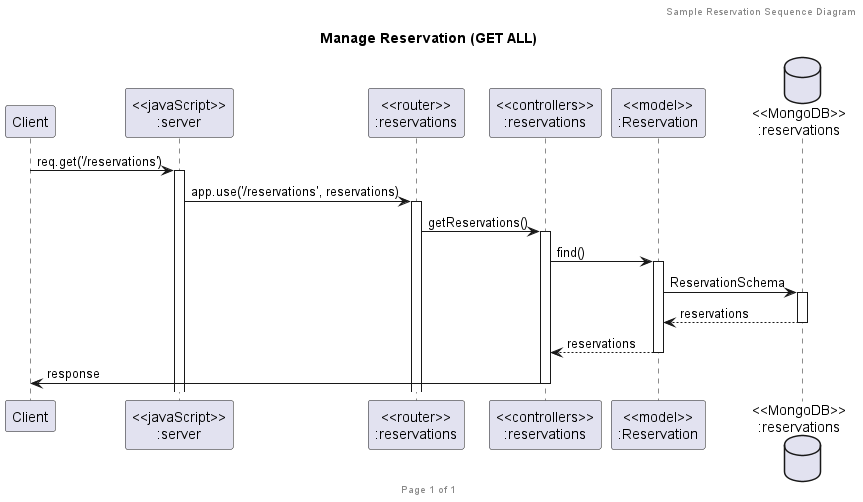

The diagram above was rendered by PlantUML. Its source (embedded in the PNG):
@startuml Manage Reservation (GET ALL)

header Sample Reservation Sequence Diagram
footer Page %page% of %lastpage%
title "Manage Reservation (GET ALL)"

participant "Client" as client
participant "<<javaScript>>\n:server" as server
participant "<<router>>\n:reservations" as routerReservations
participant "<<controllers>>\n:reservations" as controllersReservations
participant "<<model>>\n:Reservation" as modelReservation
database "<<MongoDB>>\n:reservations" as ReservationsDatabase

client->server ++:req.get('/reservations')
server->routerReservations ++:app.use('/reservations', reservations)
routerReservations -> controllersReservations ++:getReservations()
controllersReservations->modelReservation ++:find()
modelReservation ->ReservationsDatabase ++: ReservationSchema
ReservationsDatabase --> modelReservation --: reservations
controllersReservations <-- modelReservation --:reservations
controllersReservations->client --:response

@enduml